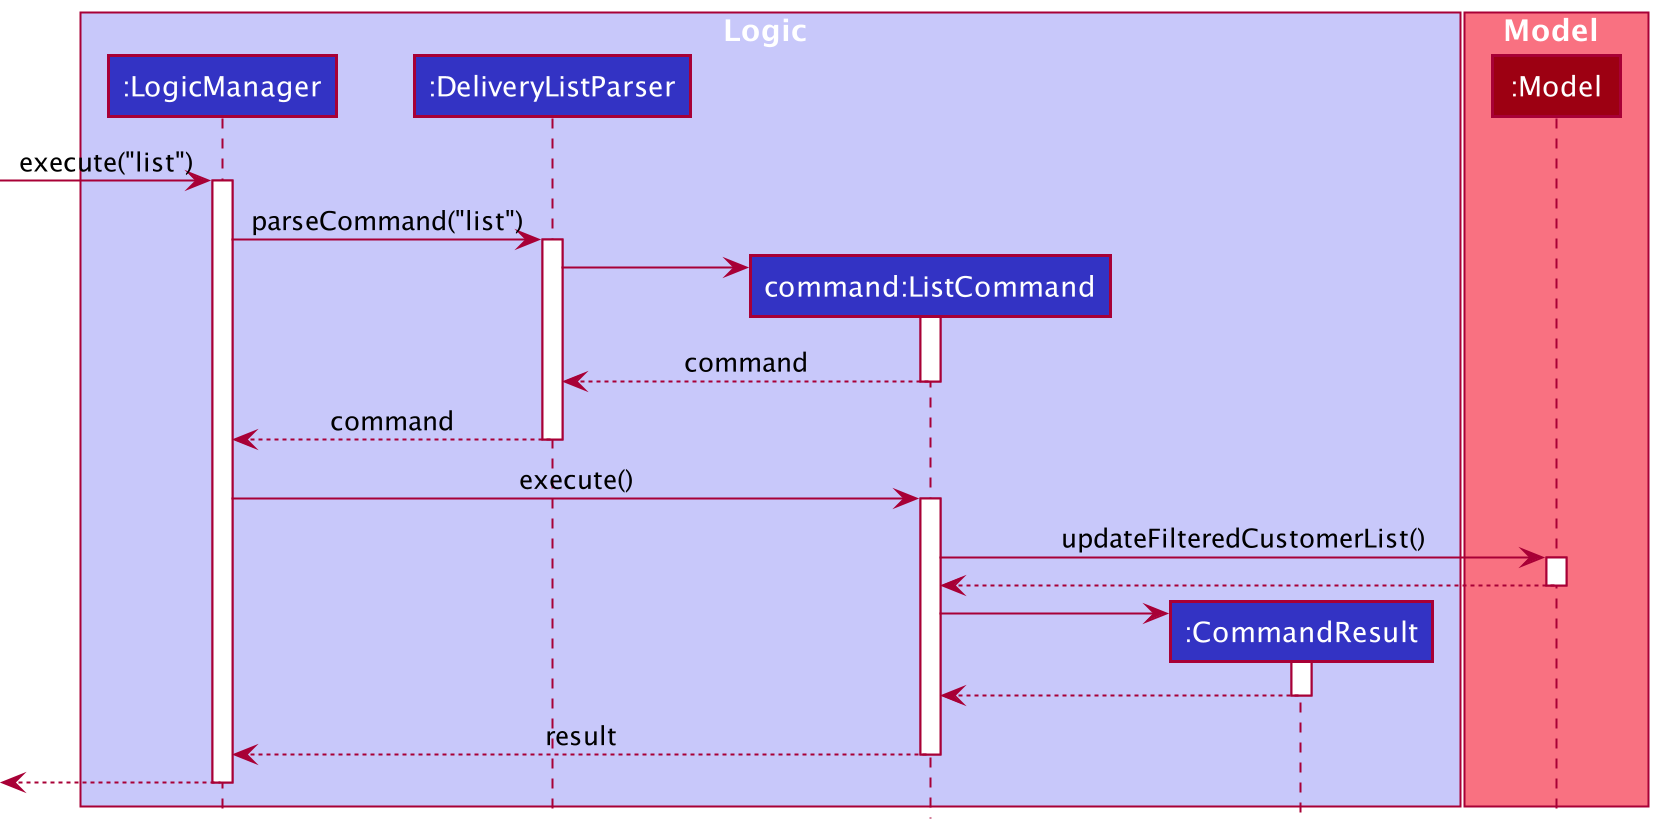

The diagram above was rendered by PlantUML. Its source (embedded in the PNG):
@startuml
!include style.puml

box Logic LOGIC_COLOR_T1
participant ":LogicManager" as LogicManager LOGIC_COLOR
participant ":DeliveryListParser" as DeliveryListParser LOGIC_COLOR
participant "command:ListCommand" as ListCommand LOGIC_COLOR
participant ":CommandResult" as CommandResult LOGIC_COLOR
end box

box Model MODEL_COLOR_T1
participant ":Model" as Model MODEL_COLOR
end box

[-> LogicManager : execute("list")
activate LogicManager

LogicManager -> DeliveryListParser : parseCommand("list")
activate DeliveryListParser

create ListCommand
DeliveryListParser -> ListCommand
activate ListCommand

ListCommand --> DeliveryListParser : command
deactivate ListCommand

DeliveryListParser --> LogicManager : command
deactivate DeliveryListParser

LogicManager -> ListCommand : execute()
activate ListCommand

ListCommand -> Model : updateFilteredCustomerList()
activate Model

Model --> ListCommand
deactivate Model

create CommandResult
ListCommand -> CommandResult
activate CommandResult

CommandResult --> ListCommand
deactivate CommandResult

ListCommand --> LogicManager : result
deactivate ListCommand

[<--LogicManager
deactivate LogicManager
@enduml